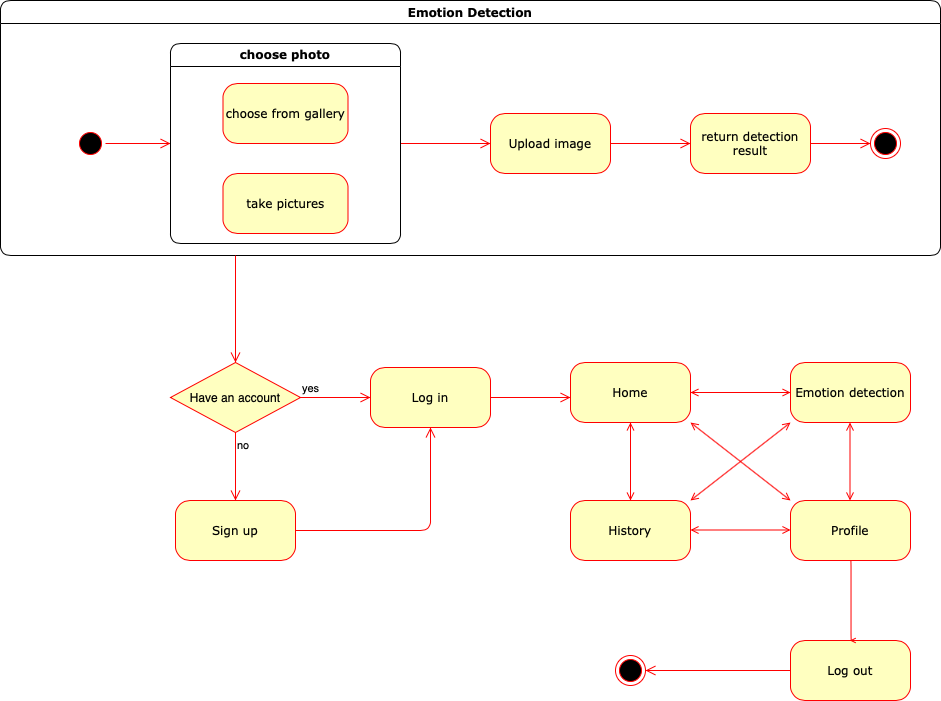

The diagram above was exported from draw.io. Its source (the exported page's mxGraphModel, read from the mxfile embedded in the PNG):
<mxGraphModel dx="1113" dy="779" grid="1" gridSize="10" guides="1" tooltips="1" connect="1" arrows="1" fold="1" page="1" pageScale="1" pageWidth="1100" pageHeight="850" background="#ffffff" math="0" shadow="0">
  <root>
    <mxCell id="0" />
    <mxCell id="1" parent="0" />
    <mxCell id="2a3bc250acf0617d-7" value="Emotion Detection" style="swimlane;whiteSpace=wrap;html=1;rounded=1;shadow=0;comic=0;labelBackgroundColor=none;strokeWidth=1;fontFamily=Verdana;fontSize=12;align=center;" parent="1" vertex="1">
      <mxGeometry x="80" y="80" width="940" height="255" as="geometry">
        <mxRectangle x="95" y="495" width="100" height="23" as="alternateBounds" />
      </mxGeometry>
    </mxCell>
    <mxCell id="24f968d109e7d6b4-3" value="" style="ellipse;html=1;shape=endState;fillColor=#000000;strokeColor=#ff0000;rounded=1;shadow=0;comic=0;labelBackgroundColor=none;fontFamily=Verdana;fontSize=12;fontColor=#000000;align=center;" parent="2a3bc250acf0617d-7" vertex="1">
      <mxGeometry x="870" y="128" width="30" height="30" as="geometry" />
    </mxCell>
    <mxCell id="3cde6dad864a17aa-9" style="edgeStyle=elbowEdgeStyle;html=1;labelBackgroundColor=none;endArrow=open;endSize=8;strokeColor=#ff0000;fontFamily=Verdana;fontSize=12;align=left;entryX=0;entryY=0.5;entryDx=0;entryDy=0;exitX=0.5;exitY=0;exitDx=0;exitDy=0;" parent="2a3bc250acf0617d-7" source="2a3bc250acf0617d-3" target="xmqP_1fGNywyDWS90Zhw-2" edge="1">
      <mxGeometry relative="1" as="geometry">
        <mxPoint x="215" y="143" as="targetPoint" />
      </mxGeometry>
    </mxCell>
    <mxCell id="2a3bc250acf0617d-3" value="" style="ellipse;html=1;shape=startState;fillColor=#000000;strokeColor=#ff0000;rounded=1;shadow=0;comic=0;labelBackgroundColor=none;fontFamily=Verdana;fontSize=12;fontColor=#000000;align=center;direction=south;" parent="2a3bc250acf0617d-7" vertex="1">
      <mxGeometry x="75" y="128" width="30" height="30" as="geometry" />
    </mxCell>
    <mxCell id="3cde6dad864a17aa-11" style="edgeStyle=elbowEdgeStyle;html=1;labelBackgroundColor=none;endArrow=open;endSize=8;strokeColor=#ff0000;fontFamily=Verdana;fontSize=12;align=left;exitX=1;exitY=0.5;exitDx=0;exitDy=0;" parent="2a3bc250acf0617d-7" source="xmqP_1fGNywyDWS90Zhw-2" target="3cde6dad864a17aa-2" edge="1">
      <mxGeometry relative="1" as="geometry">
        <mxPoint x="520" y="143" as="sourcePoint" />
        <Array as="points" />
      </mxGeometry>
    </mxCell>
    <mxCell id="3cde6dad864a17aa-12" style="edgeStyle=elbowEdgeStyle;html=1;labelBackgroundColor=none;endArrow=open;endSize=8;strokeColor=#ff0000;fontFamily=Verdana;fontSize=12;align=left;entryX=0;entryY=0.5;entryDx=0;entryDy=0;" parent="2a3bc250acf0617d-7" source="3cde6dad864a17aa-2" target="xmqP_1fGNywyDWS90Zhw-15" edge="1">
      <mxGeometry relative="1" as="geometry" />
    </mxCell>
    <mxCell id="3cde6dad864a17aa-2" value="Upload image" style="rounded=1;whiteSpace=wrap;html=1;arcSize=24;fillColor=#ffffc0;strokeColor=#ff0000;shadow=0;comic=0;labelBackgroundColor=none;fontFamily=Verdana;fontSize=12;fontColor=#000000;align=center;" parent="2a3bc250acf0617d-7" vertex="1">
      <mxGeometry x="490" y="113" width="120" height="60" as="geometry" />
    </mxCell>
    <mxCell id="xmqP_1fGNywyDWS90Zhw-2" value="choose photo" style="swimlane;whiteSpace=wrap;html=1;rounded=1;shadow=0;comic=0;labelBackgroundColor=none;strokeWidth=1;fontFamily=Verdana;fontSize=12;align=center;" vertex="1" parent="2a3bc250acf0617d-7">
      <mxGeometry x="170" y="43" width="230" height="200" as="geometry">
        <mxRectangle x="95" y="495" width="100" height="23" as="alternateBounds" />
      </mxGeometry>
    </mxCell>
    <mxCell id="xmqP_1fGNywyDWS90Zhw-4" value="choose from gallery" style="rounded=1;whiteSpace=wrap;html=1;arcSize=24;fillColor=#ffffc0;strokeColor=#ff0000;shadow=0;comic=0;labelBackgroundColor=none;fontFamily=Verdana;fontSize=12;fontColor=#000000;align=center;" vertex="1" parent="xmqP_1fGNywyDWS90Zhw-2">
      <mxGeometry x="52.5" y="40" width="125" height="60" as="geometry" />
    </mxCell>
    <mxCell id="xmqP_1fGNywyDWS90Zhw-9" value="take pictures" style="rounded=1;whiteSpace=wrap;html=1;arcSize=24;fillColor=#ffffc0;strokeColor=#ff0000;shadow=0;comic=0;labelBackgroundColor=none;fontFamily=Verdana;fontSize=12;fontColor=#000000;align=center;" vertex="1" parent="xmqP_1fGNywyDWS90Zhw-2">
      <mxGeometry x="52.5" y="130" width="125" height="60" as="geometry" />
    </mxCell>
    <mxCell id="xmqP_1fGNywyDWS90Zhw-15" value="return detection result" style="rounded=1;whiteSpace=wrap;html=1;arcSize=24;fillColor=#ffffc0;strokeColor=#ff0000;shadow=0;comic=0;labelBackgroundColor=none;fontFamily=Verdana;fontSize=12;fontColor=#000000;align=center;" vertex="1" parent="2a3bc250acf0617d-7">
      <mxGeometry x="690" y="113" width="120" height="60" as="geometry" />
    </mxCell>
    <mxCell id="xmqP_1fGNywyDWS90Zhw-18" style="edgeStyle=elbowEdgeStyle;html=1;labelBackgroundColor=none;endArrow=open;endSize=8;strokeColor=#ff0000;fontFamily=Verdana;fontSize=12;align=left;entryX=0;entryY=0.5;entryDx=0;entryDy=0;exitX=1;exitY=0.5;exitDx=0;exitDy=0;" edge="1" parent="2a3bc250acf0617d-7" source="xmqP_1fGNywyDWS90Zhw-15" target="24f968d109e7d6b4-3">
      <mxGeometry relative="1" as="geometry">
        <mxPoint x="630" y="163" as="sourcePoint" />
        <mxPoint x="710" y="163" as="targetPoint" />
      </mxGeometry>
    </mxCell>
    <mxCell id="xmqP_1fGNywyDWS90Zhw-19" value="Home" style="rounded=1;whiteSpace=wrap;html=1;arcSize=24;fillColor=#ffffc0;strokeColor=#ff0000;shadow=0;comic=0;labelBackgroundColor=none;fontFamily=Verdana;fontSize=12;fontColor=#000000;align=center;" vertex="1" parent="1">
      <mxGeometry x="650" y="442" width="120" height="60" as="geometry" />
    </mxCell>
    <mxCell id="xmqP_1fGNywyDWS90Zhw-20" value="Log in" style="rounded=1;whiteSpace=wrap;html=1;arcSize=24;fillColor=#ffffc0;strokeColor=#ff0000;shadow=0;comic=0;labelBackgroundColor=none;fontFamily=Verdana;fontSize=12;fontColor=#000000;align=center;" vertex="1" parent="1">
      <mxGeometry x="450" y="447" width="120" height="60" as="geometry" />
    </mxCell>
    <mxCell id="xmqP_1fGNywyDWS90Zhw-21" value="Sign up" style="rounded=1;whiteSpace=wrap;html=1;arcSize=24;fillColor=#ffffc0;strokeColor=#ff0000;shadow=0;comic=0;labelBackgroundColor=none;fontFamily=Verdana;fontSize=12;fontColor=#000000;align=center;" vertex="1" parent="1">
      <mxGeometry x="255" y="580" width="120" height="60" as="geometry" />
    </mxCell>
    <mxCell id="xmqP_1fGNywyDWS90Zhw-22" value="Have an account" style="rhombus;whiteSpace=wrap;html=1;fillColor=#ffffc0;strokeColor=#ff0000;" vertex="1" parent="1">
      <mxGeometry x="250" y="442" width="130" height="70" as="geometry" />
    </mxCell>
    <mxCell id="xmqP_1fGNywyDWS90Zhw-23" value="yes" style="edgeStyle=orthogonalEdgeStyle;html=1;align=left;verticalAlign=bottom;endArrow=open;endSize=8;strokeColor=#ff0000;entryX=0;entryY=0.5;entryDx=0;entryDy=0;" edge="1" source="xmqP_1fGNywyDWS90Zhw-22" parent="1" target="xmqP_1fGNywyDWS90Zhw-20">
      <mxGeometry x="-1" relative="1" as="geometry">
        <mxPoint x="440" y="477" as="targetPoint" />
      </mxGeometry>
    </mxCell>
    <mxCell id="xmqP_1fGNywyDWS90Zhw-24" value="no" style="edgeStyle=orthogonalEdgeStyle;html=1;align=left;verticalAlign=top;endArrow=open;endSize=8;strokeColor=#ff0000;entryX=0.5;entryY=0;entryDx=0;entryDy=0;" edge="1" source="xmqP_1fGNywyDWS90Zhw-22" parent="1" target="xmqP_1fGNywyDWS90Zhw-21">
      <mxGeometry x="-1" relative="1" as="geometry">
        <mxPoint x="315" y="590" as="targetPoint" />
      </mxGeometry>
    </mxCell>
    <mxCell id="xmqP_1fGNywyDWS90Zhw-26" style="edgeStyle=elbowEdgeStyle;html=1;labelBackgroundColor=none;endArrow=open;endSize=8;strokeColor=#ff0000;fontFamily=Verdana;fontSize=12;align=left;exitX=1;exitY=0.5;exitDx=0;exitDy=0;entryX=0.5;entryY=1;entryDx=0;entryDy=0;" edge="1" parent="1" source="xmqP_1fGNywyDWS90Zhw-21" target="xmqP_1fGNywyDWS90Zhw-20">
      <mxGeometry relative="1" as="geometry">
        <mxPoint x="570" y="243" as="sourcePoint" />
        <mxPoint x="510" y="525" as="targetPoint" />
        <Array as="points">
          <mxPoint x="510" y="570" />
        </Array>
      </mxGeometry>
    </mxCell>
    <mxCell id="xmqP_1fGNywyDWS90Zhw-27" style="edgeStyle=elbowEdgeStyle;html=1;labelBackgroundColor=none;endArrow=open;endSize=8;strokeColor=#ff0000;fontFamily=Verdana;fontSize=12;align=left;entryX=0.5;entryY=0;entryDx=0;entryDy=0;exitX=0.25;exitY=1;exitDx=0;exitDy=0;" edge="1" parent="1" source="2a3bc250acf0617d-7" target="xmqP_1fGNywyDWS90Zhw-22">
      <mxGeometry relative="1" as="geometry">
        <mxPoint x="240" y="340" as="sourcePoint" />
        <mxPoint x="260" y="233" as="targetPoint" />
        <Array as="points">
          <mxPoint x="315" y="400" />
        </Array>
      </mxGeometry>
    </mxCell>
    <mxCell id="xmqP_1fGNywyDWS90Zhw-28" style="edgeStyle=elbowEdgeStyle;html=1;labelBackgroundColor=none;endArrow=open;endSize=8;strokeColor=#ff0000;fontFamily=Verdana;fontSize=12;align=left;exitX=1;exitY=0.5;exitDx=0;exitDy=0;" edge="1" parent="1" source="xmqP_1fGNywyDWS90Zhw-20">
      <mxGeometry relative="1" as="geometry">
        <mxPoint x="324.9999999999998" y="327" as="sourcePoint" />
        <mxPoint x="650" y="477" as="targetPoint" />
        <Array as="points">
          <mxPoint x="620" y="442" />
          <mxPoint x="650" y="492" />
        </Array>
      </mxGeometry>
    </mxCell>
    <mxCell id="xmqP_1fGNywyDWS90Zhw-31" value="Emotion detection" style="rounded=1;whiteSpace=wrap;html=1;arcSize=24;fillColor=#ffffc0;strokeColor=#ff0000;shadow=0;comic=0;labelBackgroundColor=none;fontFamily=Verdana;fontSize=12;fontColor=#000000;align=center;" vertex="1" parent="1">
      <mxGeometry x="870" y="442" width="120" height="60" as="geometry" />
    </mxCell>
    <mxCell id="xmqP_1fGNywyDWS90Zhw-33" style="html=1;labelBackgroundColor=none;endArrow=open;strokeColor=#ff0000;fontFamily=Verdana;fontSize=12;align=left;exitX=1;exitY=0.5;exitDx=0;exitDy=0;startArrow=open;startFill=0;" edge="1" parent="1" source="xmqP_1fGNywyDWS90Zhw-19">
      <mxGeometry relative="1" as="geometry">
        <mxPoint x="790" y="476.5" as="sourcePoint" />
        <mxPoint x="870" y="472" as="targetPoint" />
      </mxGeometry>
    </mxCell>
    <mxCell id="xmqP_1fGNywyDWS90Zhw-36" value="History" style="rounded=1;whiteSpace=wrap;html=1;arcSize=24;fillColor=#ffffc0;strokeColor=#ff0000;shadow=0;comic=0;labelBackgroundColor=none;fontFamily=Verdana;fontSize=12;fontColor=#000000;align=center;" vertex="1" parent="1">
      <mxGeometry x="650" y="580" width="120" height="60" as="geometry" />
    </mxCell>
    <mxCell id="xmqP_1fGNywyDWS90Zhw-37" value="Profile" style="rounded=1;whiteSpace=wrap;html=1;arcSize=24;fillColor=#ffffc0;strokeColor=#ff0000;shadow=0;comic=0;labelBackgroundColor=none;fontFamily=Verdana;fontSize=12;fontColor=#000000;align=center;" vertex="1" parent="1">
      <mxGeometry x="870" y="580" width="120" height="60" as="geometry" />
    </mxCell>
    <mxCell id="xmqP_1fGNywyDWS90Zhw-38" style="html=1;labelBackgroundColor=none;endArrow=open;strokeColor=#ff0000;fontFamily=Verdana;fontSize=12;align=left;exitX=0.5;exitY=1;exitDx=0;exitDy=0;startArrow=open;startFill=0;entryX=0.5;entryY=0;entryDx=0;entryDy=0;" edge="1" parent="1" source="xmqP_1fGNywyDWS90Zhw-19" target="xmqP_1fGNywyDWS90Zhw-36">
      <mxGeometry relative="1" as="geometry">
        <mxPoint x="780" y="482" as="sourcePoint" />
        <mxPoint x="880" y="482" as="targetPoint" />
      </mxGeometry>
    </mxCell>
    <mxCell id="xmqP_1fGNywyDWS90Zhw-39" style="html=1;labelBackgroundColor=none;endArrow=open;strokeColor=#ff0000;fontFamily=Verdana;fontSize=12;align=left;exitX=1;exitY=0.5;exitDx=0;exitDy=0;startArrow=open;startFill=0;" edge="1" parent="1">
      <mxGeometry relative="1" as="geometry">
        <mxPoint x="770" y="609.5" as="sourcePoint" />
        <mxPoint x="870" y="609.5" as="targetPoint" />
      </mxGeometry>
    </mxCell>
    <mxCell id="xmqP_1fGNywyDWS90Zhw-40" style="html=1;labelBackgroundColor=none;endArrow=open;strokeColor=#ff0000;fontFamily=Verdana;fontSize=12;align=left;exitX=0.5;exitY=1;exitDx=0;exitDy=0;startArrow=open;startFill=0;entryX=0.5;entryY=0;entryDx=0;entryDy=0;" edge="1" parent="1">
      <mxGeometry relative="1" as="geometry">
        <mxPoint x="929.5" y="502" as="sourcePoint" />
        <mxPoint x="929.5" y="580" as="targetPoint" />
      </mxGeometry>
    </mxCell>
    <mxCell id="xmqP_1fGNywyDWS90Zhw-41" value="Log out" style="rounded=1;whiteSpace=wrap;html=1;arcSize=24;fillColor=#ffffc0;strokeColor=#ff0000;shadow=0;comic=0;labelBackgroundColor=none;fontFamily=Verdana;fontSize=12;fontColor=#000000;align=center;" vertex="1" parent="1">
      <mxGeometry x="870" y="720" width="120" height="60" as="geometry" />
    </mxCell>
    <mxCell id="xmqP_1fGNywyDWS90Zhw-42" style="edgeStyle=elbowEdgeStyle;html=1;labelBackgroundColor=none;endArrow=open;endSize=8;strokeColor=#ff0000;fontFamily=Verdana;fontSize=12;align=left;exitX=0.25;exitY=1;exitDx=0;exitDy=0;entryX=0.5;entryY=0;entryDx=0;entryDy=0;" edge="1" parent="1" target="xmqP_1fGNywyDWS90Zhw-41">
      <mxGeometry relative="1" as="geometry">
        <mxPoint x="929.9999999999998" y="640" as="sourcePoint" />
        <mxPoint x="930" y="690" as="targetPoint" />
        <Array as="points" />
      </mxGeometry>
    </mxCell>
    <mxCell id="xmqP_1fGNywyDWS90Zhw-43" value="" style="ellipse;html=1;shape=endState;fillColor=#000000;strokeColor=#ff0000;rounded=1;shadow=0;comic=0;labelBackgroundColor=none;fontFamily=Verdana;fontSize=12;fontColor=#000000;align=center;" vertex="1" parent="1">
      <mxGeometry x="695" y="735" width="30" height="30" as="geometry" />
    </mxCell>
    <mxCell id="xmqP_1fGNywyDWS90Zhw-44" style="edgeStyle=elbowEdgeStyle;html=1;labelBackgroundColor=none;endArrow=open;endSize=8;strokeColor=#ff0000;fontFamily=Verdana;fontSize=12;align=left;exitX=0;exitY=0.5;exitDx=0;exitDy=0;entryX=1;entryY=0.5;entryDx=0;entryDy=0;" edge="1" parent="1" source="xmqP_1fGNywyDWS90Zhw-41" target="xmqP_1fGNywyDWS90Zhw-43">
      <mxGeometry relative="1" as="geometry">
        <mxPoint x="939.9999999999998" y="650" as="sourcePoint" />
        <mxPoint x="940" y="730" as="targetPoint" />
        <Array as="points" />
      </mxGeometry>
    </mxCell>
    <mxCell id="xmqP_1fGNywyDWS90Zhw-45" style="html=1;labelBackgroundColor=none;endArrow=open;strokeColor=#ff0000;fontFamily=Verdana;fontSize=12;align=left;exitX=1;exitY=1;exitDx=0;exitDy=0;startArrow=open;startFill=0;entryX=0;entryY=0;entryDx=0;entryDy=0;" edge="1" parent="1" source="xmqP_1fGNywyDWS90Zhw-19" target="xmqP_1fGNywyDWS90Zhw-37">
      <mxGeometry relative="1" as="geometry">
        <mxPoint x="720" y="512" as="sourcePoint" />
        <mxPoint x="720" y="589.9999999999998" as="targetPoint" />
      </mxGeometry>
    </mxCell>
    <mxCell id="xmqP_1fGNywyDWS90Zhw-46" style="html=1;labelBackgroundColor=none;endArrow=open;strokeColor=#ff0000;fontFamily=Verdana;fontSize=12;align=left;exitX=0;exitY=1;exitDx=0;exitDy=0;startArrow=open;startFill=0;entryX=1;entryY=0;entryDx=0;entryDy=0;" edge="1" parent="1" source="xmqP_1fGNywyDWS90Zhw-31" target="xmqP_1fGNywyDWS90Zhw-36">
      <mxGeometry relative="1" as="geometry">
        <mxPoint x="730" y="522" as="sourcePoint" />
        <mxPoint x="730" y="599.9999999999998" as="targetPoint" />
      </mxGeometry>
    </mxCell>
  </root>
</mxGraphModel>